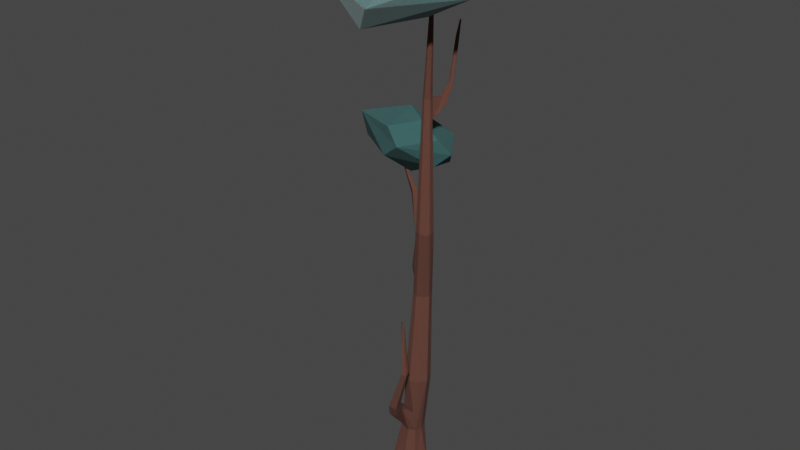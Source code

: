 # Source: TallTree.blend  (saved by Blender 2.92.15; exported with 4.5.12 LTS)
import bpy
from mathutils import Matrix  # noqa: F401  (used for matrix-valued properties, if any)

bpy.ops.wm.read_factory_settings(use_empty=True)
scene = bpy.context.scene
scene.name = 'Scene'

# ---- collections
col_collection = bpy.data.collections.new('Collection'); scene.collection.children.link(col_collection)

# ---- materials (node trees are filled in below, after node groups)
mat_dark_leaves_night = bpy.data.materials.new('dark leaves night')
mat_dark_leaves_night.use_transparent_shadow = False
mat_leaves_night = bpy.data.materials.new('leaves night')
mat_leaves_night.use_transparent_shadow = False
mat_branch_night = bpy.data.materials.new('branch night')
mat_branch_night.use_transparent_shadow = False

# ---- material node trees
mat_dark_leaves_night.use_nodes = True; mat_dark_leaves_night.node_tree.nodes.clear()
_N = mat_dark_leaves_night.node_tree.nodes; _L = mat_dark_leaves_night.node_tree.links
n0 = _N.new('ShaderNodeBsdfPrincipled'); n0.name = 'Principled BSDF'; n0.location = (10, 300)
n0.distribution = 'GGX'
n0.subsurface_method = 'BURLEY'
n0.inputs[0].default_value = (0.02909, 0.09702, 0.09577, 1.0)
n0.inputs[2].default_value = 1.0
n0.inputs[3].default_value = 1.45
n0.inputs[8].default_value = 1.0
n0.inputs[10].default_value = 0.65
n0.inputs[13].default_value = 0.75
n0.inputs[27].default_value = (0.0, 0.0, 0.0, 1.0)
n0.inputs[28].default_value = 1.0
n1 = _N.new('ShaderNodeOutputMaterial'); n1.name = 'Material Output'; n1.location = (300, 300)
_L.new(n0.outputs[0], n1.inputs[0])
n1.is_active_output = True
mat_leaves_night.use_nodes = True; mat_leaves_night.node_tree.nodes.clear()
_N = mat_leaves_night.node_tree.nodes; _L = mat_leaves_night.node_tree.links
n0 = _N.new('ShaderNodeBsdfPrincipled'); n0.name = 'Principled BSDF'; n0.location = (10, 300)
n0.distribution = 'GGX'
n0.subsurface_method = 'BURLEY'
n0.inputs[0].default_value = (0.085, 0.171, 0.1694, 1.0)
n0.inputs[2].default_value = 1.0
n0.inputs[3].default_value = 1.45
n0.inputs[8].default_value = 1.0
n0.inputs[10].default_value = 0.6333
n0.inputs[13].default_value = 0.825
n0.inputs[15].default_value = 0.3167
n0.inputs[24].default_value = 0.1492
n0.inputs[27].default_value = (0.0, 0.0, 0.0, 1.0)
n0.inputs[28].default_value = 1.0
n1 = _N.new('ShaderNodeOutputMaterial'); n1.name = 'Material Output'; n1.location = (300, 300)
_L.new(n0.outputs[0], n1.inputs[0])
n1.is_active_output = True
mat_branch_night.use_nodes = True; mat_branch_night.node_tree.nodes.clear()
_N = mat_branch_night.node_tree.nodes; _L = mat_branch_night.node_tree.links
n0 = _N.new('ShaderNodeBsdfPrincipled'); n0.name = 'Principled BSDF'; n0.location = (10, 300)
n0.distribution = 'GGX'
n0.subsurface_method = 'BURLEY'
n0.inputs[0].default_value = (0.1054, 0.04022, 0.0277, 1.0)
n0.inputs[2].default_value = 1.0
n0.inputs[3].default_value = 1.45
n0.inputs[8].default_value = 1.0
n0.inputs[10].default_value = 0.2625
n0.inputs[13].default_value = 0.5708
n0.inputs[27].default_value = (0.0, 0.0, 0.0, 1.0)
n0.inputs[28].default_value = 1.0
n1 = _N.new('ShaderNodeOutputMaterial'); n1.name = 'Material Output'; n1.location = (300, 300)
_L.new(n0.outputs[0], n1.inputs[0])
n1.is_active_output = True

# ---- world
world_world = bpy.data.worlds.new('World'); scene.world = world_world
world_world.use_nodes = True; world_world.node_tree.nodes.clear()
_N = world_world.node_tree.nodes; _L = world_world.node_tree.links
n0 = _N.new('ShaderNodeOutputWorld'); n0.name = 'World Output'; n0.location = (300, 300)
n1 = _N.new('ShaderNodeBackground'); n1.name = 'Background'; n1.location = (10, 300)
n1.inputs[0].default_value = (0.05088, 0.05088, 0.05088, 1.0)
_L.new(n1.outputs[0], n0.inputs[0])
n0.is_active_output = True
world_world.color = (0.05088, 0.05088, 0.05088)
world_world.use_sun_shadow = False
world_world.sun_shadow_jitter_overblur = 0.0

# ---- meshes
me_icosphere_009 = bpy.data.meshes.new('Icosphere.009')
me_icosphere_009.from_pydata([(-2.407, 4.808, -1.449), (-2.066, 3.269, -0.1932), (-2.712, 4.858, -0.6228), (-1.358, 4.686, -0.643), (-1.156, 3.81, -0.43), (-2.178, 4.186, -0.003408), (-1.986, 4.015, -1.579), (-2.186, 3.316, -0.9746), (-1.271, 3.864, -1.166), (-3.182, 3.953, -0.9972), (-3.003, 4.419, -1.293), (-1.464, 4.728, -1.425), (-0.9541, 4.04, -0.8173), (-1.734, 3.17, -0.5668), (-3.148, 3.692, -0.276), (-3.353, 4.196, -0.6813), (-1.637, 4.968, -1.028), (-1.581, 3.804, -0.06736), (-1.602, 4.672, 3.735), (-0.9416, 1.132, 3.354), (-2.176, 4.671, 4.559), (-0.4695, 4.857, 4.556), (0.4063, 3.044, 4.07), (-1.572, 3.387, 4.751), (-0.9912, 3.053, 2.7), (-1.273, 1.401, 2.791), (0.1007, 2.902, 3.381), (-2.692, 3.058, 3.272), (-0.3529, 4.565, 3.836), (-2.735, 1.851, 3.619), (-3.007, 2.935, 3.701), (-0.7252, 2.655, 4.421), (-1.087, 3.85, -9.575), (-1.205, 3.707, -8.242), (-0.7429, 3.543, -9.575), (-0.9606, 3.625, -8.242), (-0.8922, 3.404, -8.242), (-0.8661, 3.173, -9.575), (-0.9233, 3.225, -8.242), (-1.104, 3.048, -9.575), (-1.082, 3.162, -8.263), (-1.512, 3.129, -9.575), (-1.336, 3.235, -8.242), (-1.673, 3.435, -9.575), (-1.435, 3.502, -8.242), (-1.53, 3.751, -9.575), (-1.056, 3.572, -6.623), (-0.7743, 3.5, -6.598), (-0.7058, 3.278, -6.598), (-0.8081, 3.099, -6.598), (-1.018, 3.037, -6.623), (-1.188, 3.1, -6.623), (-1.287, 3.367, -6.623), (-1.16, 3.711, -4.314), (-0.97, 3.648, -4.314), (-0.9168, 3.476, -4.314), (-0.9963, 3.336, -4.314), (-1.13, 3.295, -4.314), (-1.262, 3.344, -4.314), (-1.339, 3.552, -4.314), (-0.9699, 3.389, -2.431), (-0.78, 3.325, -2.431), (-0.7579, 3.153, -2.431), (-0.8063, 3.076, -2.431), (-0.9398, 3.034, -2.431), (-1.072, 3.083, -2.431), (-1.114, 3.229, -2.431), (-1.265, 3.594, 0.6839), (-1.164, 3.56, 0.6839), (-1.152, 3.469, 0.6839), (-1.178, 3.428, 0.6839), (-1.249, 3.405, 0.6839), (-1.319, 3.432, 0.6839), (-1.342, 3.509, 0.6839), (-1.13, 3.354, 3.349), (-1.106, 3.346, 3.349), (-1.103, 3.325, 3.349), (-1.109, 3.316, 3.349), (-1.126, 3.311, 3.349), (-1.142, 3.317, 3.349), (-1.147, 3.335, 3.349), (-1.219, 3.424, -3.664), (-1.057, 3.584, -3.664), (-1.339, 3.552, -4.314), (-1.16, 3.711, -4.314), (-1.219, 3.424, -3.664), (-1.057, 3.584, -3.664), (-1.219, 3.424, -3.664), (-1.057, 3.584, -3.664), (-1.651, 3.771, -3.938), (-1.472, 3.931, -3.938), (-1.754, 3.995, -3.242), (-1.592, 4.154, -3.242), (-1.325, 3.869, -3.453), (-1.587, 3.801, -3.328), (-1.961, 4.034, -2.135), (-1.887, 4.114, -2.127), (-1.764, 3.987, -1.991), (-1.838, 3.907, -2.0), (-2.211, 3.962, -1.29), (-2.186, 3.99, -1.287), (-2.144, 3.946, -1.24), (-2.169, 3.918, -1.243), (-1.243, 3.558, 0.1928), (-1.098, 3.509, 0.1928), (-1.254, 3.576, 0.4383), (-1.086, 3.809, 0.6507), (-1.189, 3.835, 0.6368), (-1.016, 3.823, 0.4812), (-1.146, 3.881, 0.4068), (-1.092, 4.049, 0.9132), (-1.154, 4.066, 0.9058), (-1.046, 4.078, 0.8242), (-1.122, 4.121, 0.7891), (-1.227, 4.373, 1.883), (-1.266, 4.384, 1.888), (-1.198, 4.41, 1.851), (-1.246, 4.442, 1.855), (-1.17, 4.372, 2.274), (-1.185, 4.376, 2.276), (-1.159, 4.386, 2.262), (-1.177, 4.398, 2.263), (-0.9203, 3.118, -7.599), (-1.26, 3.198, -7.557), (-1.277, 2.69, -7.563), (-1.092, 2.709, -7.569), (-1.251, 2.958, -7.361), (-1.08, 2.883, -7.399), (-1.315, 2.85, -7.48), (-1.298, 3.216, -7.899), (-1.164, 2.504, -7.15), (-0.9788, 2.524, -7.156), (-1.201, 2.665, -7.066), (-0.9666, 2.698, -6.985), (-1.138, 2.772, -6.948), (-0.7563, 2.385, -5.912), (-0.6546, 2.421, -5.93), (-0.7988, 2.475, -5.879), (-0.6695, 2.53, -5.852), (-0.7763, 2.551, -5.827), (-0.8481, 2.449, -4.493), (-0.8197, 2.481, -4.499), (-0.8805, 2.468, -4.515), (-0.8524, 2.518, -4.509), (-0.8926, 2.501, -4.519)], [(128, 129)], [(6, 10, 0), (0, 10, 2), (8, 12, 13), (7, 13, 14), (0, 2, 16), (11, 16, 12), (1, 4, 17), (14, 1, 5), (2, 14, 5), (3, 2, 5), (4, 3, 17), (17, 3, 5), (5, 1, 17), (12, 3, 4), (12, 16, 3), (16, 2, 3), (15, 14, 2), (14, 13, 1), (13, 4, 1), (13, 12, 4), (11, 0, 16), (2, 10, 15), (10, 9, 15), (15, 9, 14), (9, 7, 14), (7, 8, 13), (8, 11, 12), (6, 0, 11), (10, 6, 9), (6, 7, 9), (8, 6, 11), (6, 8, 7), (24, 27, 18), (18, 27, 20), (26, 22, 19), (25, 19, 29), (18, 20, 21), (28, 21, 22), (19, 22, 31), (29, 19, 23), (20, 29, 23), (21, 20, 23), (22, 21, 31), (31, 21, 23), (23, 19, 31), (30, 29, 20), (28, 18, 21), (20, 27, 30), (30, 27, 29), (27, 25, 29), (25, 26, 19), (26, 28, 22), (24, 18, 28), (24, 25, 27), (26, 24, 28), (24, 26, 25), (35, 34, 32), (38, 39, 37), (44, 45, 43), (33, 32, 45), (33, 35, 32), (35, 36, 34), (41, 39, 40, 42), (38, 40, 39), (43, 41, 42, 44), (37, 34, 36, 38), (44, 33, 45), (36, 35, 47, 48), (39, 41, 43, 45, 32, 34, 37), (51, 50, 57, 58), (35, 33, 46, 47), (123, 122, 50, 51), (44, 42, 129, 123, 51, 52), (40, 38, 49, 50, 122), (38, 36, 48, 49), (33, 44, 52, 46), (59, 58, 65, 66, 81), (47, 46, 53, 54), (49, 48, 55, 56), (46, 52, 59, 53), (48, 47, 54, 55), (52, 51, 58, 59), (50, 49, 56, 57), (63, 62, 69, 70), (57, 56, 63, 64), (58, 57, 64, 65), (54, 53, 82, 60, 61), (56, 55, 62, 63), (82, 81, 66, 60), (55, 54, 61, 62), (71, 70, 77, 78), (60, 66, 73, 67, 105, 103), (62, 61, 104, 68, 69), (66, 65, 72, 73), (64, 63, 70, 71), (65, 64, 71, 72), (104, 103, 105, 67, 68), (80, 79, 78, 77, 76, 75, 74), (72, 71, 78, 79), (68, 67, 74, 75), (70, 69, 76, 77), (67, 73, 80, 74), (69, 68, 75, 76), (73, 72, 79, 80), (82, 53, 84, 86), (86, 84, 90, 92, 93), (59, 81, 85, 83), (53, 59, 83, 84), (81, 82, 86, 85), (85, 86, 88, 87), (90, 89, 91, 92), (84, 83, 89, 90), (91, 94, 98, 95), (83, 85, 94, 91, 89), (85, 86, 93, 94), (95, 98, 102, 99), (92, 91, 95, 96), (94, 93, 97, 98), (93, 92, 96, 97), (102, 101, 100, 99), (96, 95, 99, 100), (98, 97, 101, 102), (97, 96, 100, 101), (61, 60, 103, 104), (68, 67, 107, 106), (109, 108, 112, 113), (104, 68, 106, 108), (105, 104, 108, 109), (67, 105, 109, 107), (111, 113, 117, 115), (108, 106, 110, 112), (107, 109, 113, 111), (106, 107, 111, 110), (115, 117, 121, 119), (110, 111, 115, 114), (113, 112, 116, 117), (112, 110, 114, 116), (120, 118, 119, 121), (114, 115, 119, 118), (117, 116, 120, 121), (116, 114, 118, 120), (123, 129, 42, 124, 128, 126), (127, 126, 134, 133), (42, 40, 125, 124), (122, 123, 126, 127), (40, 122, 127, 125), (127, 38, 40, 125), (122, 38, 127), (133, 134, 139, 138), (128, 124, 130, 132), (126, 128, 132, 134), (125, 127, 133, 131), (124, 125, 131, 130), (139, 137, 142, 144), (132, 130, 135, 137), (134, 132, 137, 139), (131, 133, 138, 136), (130, 131, 136, 135), (140, 141, 143, 144, 142), (136, 138, 143, 141), (135, 136, 141, 140), (138, 139, 144, 143), (137, 135, 140, 142)])
me_icosphere_009.polygons.foreach_set('material_index', [0, 0, 0, 0, 0, 0, 0, 0, 0, 0, 0, 0, 0, 0, 0, 0, 0, 0, 0, 0, 0, 0, 0, 0, 0, 0, 0, 0, 0, 0, 0, 0, 2, 2, 2, 2, 2, 2, 2, 2, 2, 2, 2, 2, 2, 2, 2, 2, 2, 2, 2, 2, 2, 2, 2, 2, 3, 3, 3, 3, 3, 3, 3, 3, 3, 3, 3, 3, 3, 3, 3, 3, 3, 3, 3, 3, 3, 3, 3, 3, 3, 3, 3, 3, 3, 3, 3, 3, 3, 3, 3, 3, 3, 3, 3, 3, 3, 3, 3, 3, 3, 3, 3, 3, 3, 3, 3, 3, 3, 3, 3, 3, 3, 3, 3, 3, 3, 3, 3, 3, 3, 3, 3, 3, 3, 3, 3, 3, 3, 3, 3, 3, 3, 3, 3, 3, 3, 3, 3, 3, 3, 3, 3, 3, 3, 3, 3, 3, 3, 3, 3, 3, 3, 3, 3, 3, 3, 3, 3, 3, 3, 3, 3])
_uv = me_icosphere_009.uv_layers.new(name='UVMap')
_uv.uv.foreach_set('vector', [0.2727, 0.0, 0.25, 0.1181, 0.3406, 0.1176, 0.3406, 0.1176, 0.25, 0.1181, 0.3186, 0.2886, 0.6812, 0.1575, 0.6364, 0.2362, 0.8182, 0.2362, 0.863, 0.1575, 0.8182, 0.2362, 0.9851, 0.289, 0.3406, 0.1176, 0.3186, 0.2886, 0.4545, 0.2362, 0.4994, 0.1575, 0.4545, 0.2362, 0.6364, 0.2362, 0.8643, 0.3149, 0.6824, 0.3149, 0.7273, 0.3937, 0.9851, 0.289, 0.8643, 0.3149, 0.9325, 0.4318, 0.3186, 0.2886, 0.1069, 0.289, 0.1818, 0.3937, 0.5006, 0.3149, 0.3186, 0.2886, 0.3513, 0.4125, 0.6824, 0.3149, 0.5006, 0.3149, 0.5909, 0.3937, 0.5909, 0.3937, 0.5006, 0.3149, 0.5224, 0.4325, 0.9325, 0.4318, 0.8643, 0.3149, 0.8636, 0.3937, 0.6364, 0.2362, 0.5006, 0.3149, 0.6824, 0.3149, 0.6364, 0.2362, 0.4545, 0.2362, 0.5006, 0.3149, 0.4545, 0.2362, 0.3186, 0.2886, 0.5006, 0.3149, 0.1818, 0.2362, 0.1069, 0.289, 0.3186, 0.2886, 0.9851, 0.289, 0.8182, 0.2362, 0.8643, 0.3149, 0.8182, 0.2362, 0.6824, 0.3149, 0.8643, 0.3149, 0.8182, 0.2362, 0.6364, 0.2362, 0.6824, 0.3149, 0.4994, 0.1575, 0.3406, 0.1176, 0.4545, 0.2362, 0.3186, 0.2886, 0.25, 0.1181, 0.1818, 0.2362, 0.25, 0.1181, 0.1357, 0.1575, 0.1818, 0.2362, 0.1818, 0.2362, 0.1357, 0.1575, 0.1069, 0.289, 0.1357, 0.1575, 0.0, 0.1575, 0.1069, 0.289, 0.863, 0.1575, 0.6812, 0.1575, 0.8182, 0.2362, 0.6812, 0.1575, 0.4994, 0.1575, 0.6364, 0.2362, 0.478, 0.04062, 0.3867, 0.1176, 0.4994, 0.1575, 0.1364, 0.07873, 0.06787, 0.0399, 0.1357, 0.1575, 0.06787, 0.0399, 0.0, 0.1575, 0.1357, 0.1575, 0.6812, 0.1575, 0.6364, 0.07873, 0.4994, 0.1575, 0.8059, 0.05993, 0.6812, 0.1575, 0.863, 0.1575, 0.2727, 0.0, 0.1947, 0.1372, 0.3406, 0.1176, 0.3406, 0.1176, 0.1947, 0.1372, 0.3186, 0.2886, 0.6812, 0.1575, 0.6587, 0.2743, 0.8405, 0.2743, 0.863, 0.1575, 0.8405, 0.2743, 0.9851, 0.289, 0.3406, 0.1176, 0.3186, 0.2886, 0.4768, 0.2743, 0.4994, 0.1575, 0.4768, 0.2743, 0.6587, 0.2743, 0.8405, 0.2743, 0.6587, 0.2743, 0.7273, 0.3937, 0.9851, 0.289, 0.8405, 0.2743, 0.9325, 0.4318, 0.3186, 0.2886, 0.1069, 0.289, 0.1818, 0.3937, 0.4768, 0.2743, 0.3186, 0.2886, 0.3513, 0.4125, 0.6587, 0.2743, 0.4768, 0.2743, 0.5909, 0.3937, 0.5909, 0.3937, 0.4768, 0.2743, 0.5224, 0.4325, 0.9325, 0.4318, 0.8405, 0.2743, 0.8636, 0.3937, 0.1818, 0.2362, 0.1069, 0.289, 0.3186, 0.2886, 0.4994, 0.1575, 0.3406, 0.1176, 0.4768, 0.2743, 0.3186, 0.2886, 0.1947, 0.1372, 0.1818, 0.2362, 0.1818, 0.2362, 0.1361, 0.1168, 0.1069, 0.289, 0.1361, 0.1168, 0.0, 0.1575, 0.1069, 0.289, 0.863, 0.1575, 0.6812, 0.1575, 0.8405, 0.2743, 0.6812, 0.1575, 0.4994, 0.1575, 0.6587, 0.2743, 0.478, 0.04062, 0.3867, 0.1176, 0.4994, 0.1575, 0.06787, 0.0399, 0.0, 0.1575, 0.1361, 0.1168, 0.6812, 0.1575, 0.6364, 0.07873, 0.4994, 0.1575, 0.8059, 0.05993, 0.6812, 0.1575, 0.863, 0.1575, 0.8698, 1.0, 0.7858, 0.5, 0.9658, 0.5, 0.6048, 1.0, 0.52, 0.5, 0.6289, 0.5, 0.2142, 1.0, 0.1139, 0.5, 0.2546, 0.5, 0.03655, 1.0, 0.01843, 0.5, 0.1139, 0.5, 0.9881, 1.0, 0.8698, 1.0, 0.9658, 0.5, 0.8698, 1.0, 0.7298, 1.0, 0.7858, 0.5, 0.3952, 0.5, 0.52, 0.5, 0.4961, 1.0, 0.3861, 1.0, 0.6048, 1.0, 0.4961, 1.0, 0.52, 0.5, 0.2546, 0.5, 0.3952, 0.5, 0.3861, 1.0, 0.2142, 1.0, 0.6289, 0.5, 0.7858, 0.5, 0.7298, 1.0, 0.6048, 1.0, 0.2142, 1.0, 0.03655, 1.0, 0.1139, 0.5, 0.7298, 1.0, 0.8698, 1.0, 0.8698, 1.0, 0.7298, 1.0, 0.7794, 0.01734, 0.6066, 0.06468, 0.5191, 0.2432, 0.5962, 0.4268, 0.7875, 0.4776, 0.9664, 0.2996, 0.9218, 0.0865, 0.3861, 1.0, 0.4961, 1.0, 0.4961, 1.0, 0.3861, 1.0, 0.8698, 1.0, 0.9881, 1.0, 0.9881, 1.0, 0.8698, 1.0, 0.3861, 1.0, 0.4961, 1.0, 0.4961, 1.0, 0.3861, 1.0, 0.2142, 1.0, 0.3861, 1.0, 0.3861, 1.0, 0.3861, 1.0, 0.3861, 1.0, 0.2142, 1.0, 0.4961, 1.0, 0.6048, 1.0, 0.6048, 1.0, 0.4961, 1.0, 0.4961, 1.0, 0.6048, 1.0, 0.7298, 1.0, 0.7298, 1.0, 0.6048, 1.0, 0.03655, 1.0, 0.2142, 1.0, 0.2142, 1.0, 0.03655, 1.0, 0.2142, 1.0, 0.3861, 1.0, 0.3861, 1.0, 0.2142, 1.0, 0.2142, 1.0, 0.8698, 1.0, 0.9881, 1.0, 0.9881, 1.0, 0.8698, 1.0, 0.6048, 1.0, 0.7298, 1.0, 0.7298, 1.0, 0.6048, 1.0, 0.03655, 1.0, 0.2142, 1.0, 0.2142, 1.0, 0.03655, 1.0, 0.7298, 1.0, 0.8698, 1.0, 0.8698, 1.0, 0.7298, 1.0, 0.2142, 1.0, 0.3861, 1.0, 0.3861, 1.0, 0.2142, 1.0, 0.4961, 1.0, 0.6048, 1.0, 0.6048, 1.0, 0.4961, 1.0, 0.6048, 1.0, 0.7298, 1.0, 0.7298, 1.0, 0.6048, 1.0, 0.4961, 1.0, 0.6048, 1.0, 0.6048, 1.0, 0.4961, 1.0, 0.3861, 1.0, 0.4961, 1.0, 0.4961, 1.0, 0.3861, 1.0, 0.8698, 1.0, 0.9881, 1.0, 0.9881, 1.0, 0.9881, 1.0, 0.8698, 1.0, 0.6048, 1.0, 0.7298, 1.0, 0.7298, 1.0, 0.6048, 1.0, 0.03655, 1.0, 0.2142, 1.0, 0.2142, 1.0, 0.03655, 1.0, 0.7298, 1.0, 0.8698, 1.0, 0.8698, 1.0, 0.7298, 1.0, 0.4961, 1.0, 0.6048, 1.0, 0.6048, 1.0, 0.4961, 1.0, 0.03655, 1.0, 0.2142, 1.0, 0.2142, 1.0, 0.03655, 1.0, 0.03655, 1.0, 0.03655, 1.0, 0.7298, 1.0, 0.8698, 1.0, 0.8698, 1.0, 0.8698, 1.0, 0.7298, 1.0, 0.2142, 1.0, 0.3861, 1.0, 0.3861, 1.0, 0.2142, 1.0, 0.4961, 1.0, 0.6048, 1.0, 0.6048, 1.0, 0.4961, 1.0, 0.3861, 1.0, 0.4961, 1.0, 0.4961, 1.0, 0.3861, 1.0, 0.8698, 1.0, 0.9881, 1.0, 0.9881, 1.0, 0.9881, 1.0, 0.8698, 1.0, 0.03362, 0.2996, 0.09621, 0.07323, 0.2442, 0.01292, 0.3934, 0.06468, 0.4824, 0.2203, 0.4184, 0.4076, 0.2123, 0.4778, 0.3861, 1.0, 0.4961, 1.0, 0.4961, 1.0, 0.3861, 1.0, 0.8698, 1.0, 0.9881, 1.0, 0.9881, 1.0, 0.8698, 1.0, 0.6048, 1.0, 0.7298, 1.0, 0.7298, 1.0, 0.6048, 1.0, 0.03655, 1.0, 0.2142, 1.0, 0.2142, 1.0, 0.03655, 1.0, 0.7298, 1.0, 0.8698, 1.0, 0.8698, 1.0, 0.7298, 1.0, 0.2142, 1.0, 0.3861, 1.0, 0.3861, 1.0, 0.2142, 1.0, 0.9881, 1.0, 0.9881, 1.0, 0.9881, 1.0, 0.9881, 1.0, 0.9881, 1.0, 0.9881, 1.0, 0.9881, 1.0, 0.9881, 1.0, 0.9881, 1.0, 0.2142, 1.0, 0.2142, 1.0, 0.2142, 1.0, 0.2142, 1.0, 0.03655, 1.0, 0.2142, 1.0, 0.2142, 1.0, 0.03655, 1.0, 0.2142, 1.0, 0.03655, 1.0, 0.03655, 1.0, 0.2142, 1.0, 0.2142, 1.0, 0.03655, 1.0, 0.03655, 1.0, 0.2142, 1.0, 0.03655, 1.0, 0.2142, 1.0, 0.2142, 1.0, 0.03655, 1.0, 0.03655, 1.0, 0.2142, 1.0, 0.2142, 1.0, 0.03655, 1.0, 0.2142, 1.0, 0.2142, 1.0, 0.2142, 1.0, 0.2142, 1.0, 0.2142, 1.0, 0.2142, 1.0, 0.2142, 1.0, 0.2142, 1.0, 0.2142, 1.0, 0.2142, 1.0, 0.03655, 1.0, 0.03655, 1.0, 0.2142, 1.0, 0.2142, 1.0, 0.2142, 1.0, 0.2142, 1.0, 0.2142, 1.0, 0.03655, 1.0, 0.2142, 1.0, 0.2142, 1.0, 0.03655, 1.0, 0.2142, 1.0, 0.03655, 1.0, 0.03655, 1.0, 0.2142, 1.0, 0.9881, 1.0, 0.9881, 1.0, 0.9881, 1.0, 0.9881, 1.0, 0.2142, 1.0, 0.03655, 1.0, 0.03655, 1.0, 0.2142, 1.0, 0.03655, 1.0, 0.2142, 1.0, 0.2142, 1.0, 0.03655, 1.0, 0.2142, 1.0, 0.03655, 1.0, 0.03655, 1.0, 0.2142, 1.0, 0.9881, 1.0, 0.9881, 1.0, 0.9881, 1.0, 0.9881, 1.0, 0.8698, 1.0, 0.9881, 1.0, 0.9881, 1.0, 0.8698, 1.0, 0.8698, 1.0, 0.9881, 1.0, 0.9881, 1.0, 0.8698, 1.0, 0.0, 0.0, 0.0, 0.0, 0.0, 0.0, 0.0, 0.0, 0.8698, 1.0, 0.8698, 1.0, 0.8698, 1.0, 0.8698, 1.0, 0.0, 0.0, 0.0, 0.0, 0.0, 0.0, 0.0, 0.0, 0.9881, 1.0, 0.9881, 1.0, 0.9881, 1.0, 0.9881, 1.0, 0.9881, 1.0, 0.9881, 1.0, 0.9881, 1.0, 0.9881, 1.0, 0.8698, 1.0, 0.8698, 1.0, 0.8698, 1.0, 0.8698, 1.0, 0.9881, 1.0, 0.9881, 1.0, 0.9881, 1.0, 0.9881, 1.0, 0.8698, 1.0, 0.9881, 1.0, 0.9881, 1.0, 0.8698, 1.0, 0.9881, 1.0, 0.9881, 1.0, 0.9881, 1.0, 0.9881, 1.0, 0.8698, 1.0, 0.9881, 1.0, 0.9881, 1.0, 0.8698, 1.0, 0.0, 0.0, 0.0, 0.0, 0.0, 0.0, 0.0, 0.0, 0.8698, 1.0, 0.8698, 1.0, 0.8698, 1.0, 0.8698, 1.0, 0.0, 0.0, 0.0, 0.0, 0.0, 0.0, 0.0, 0.0, 0.8698, 1.0, 0.9881, 1.0, 0.9881, 1.0, 0.8698, 1.0, 0.0, 0.0, 0.0, 0.0, 0.0, 0.0, 0.0, 0.0, 0.8698, 1.0, 0.8698, 1.0, 0.8698, 1.0, 0.8698, 1.0, 0.3861, 1.0, 0.3861, 1.0, 0.3861, 1.0, 0.3861, 1.0, 0.3861, 1.0, 0.3861, 1.0, 0.4961, 1.0, 0.3861, 1.0, 0.3861, 1.0, 0.4961, 1.0, 0.3861, 1.0, 0.4961, 1.0, 0.4961, 1.0, 0.3861, 1.0, 0.4961, 1.0, 0.3861, 1.0, 0.3861, 1.0, 0.4961, 1.0, 0.4961, 1.0, 0.4961, 1.0, 0.4961, 1.0, 0.4961, 1.0, 0.0, 0.0, 0.0, 0.0, 0.0, 0.0, 0.0, 0.0, 0.4961, 1.0, 0.0, 0.0, 0.0, 0.0, 0.4961, 1.0, 0.3861, 1.0, 0.3861, 1.0, 0.4961, 1.0, 0.3861, 1.0, 0.3861, 1.0, 0.3861, 1.0, 0.3861, 1.0, 0.3861, 1.0, 0.3861, 1.0, 0.3861, 1.0, 0.3861, 1.0, 0.4961, 1.0, 0.4961, 1.0, 0.4961, 1.0, 0.4961, 1.0, 0.3861, 1.0, 0.4961, 1.0, 0.4961, 1.0, 0.3861, 1.0, 0.3861, 1.0, 0.3861, 1.0, 0.3861, 1.0, 0.3861, 1.0, 0.3861, 1.0, 0.3861, 1.0, 0.3861, 1.0, 0.3861, 1.0, 0.3861, 1.0, 0.3861, 1.0, 0.3861, 1.0, 0.3861, 1.0, 0.4961, 1.0, 0.4961, 1.0, 0.4961, 1.0, 0.4961, 1.0, 0.3861, 1.0, 0.4961, 1.0, 0.4961, 1.0, 0.3861, 1.0, 0.3861, 1.0, 0.4961, 1.0, 0.4961, 1.0, 0.3861, 1.0, 0.3861, 1.0, 0.4961, 1.0, 0.4961, 1.0, 0.4961, 1.0, 0.4961, 1.0, 0.3861, 1.0, 0.4961, 1.0, 0.4961, 1.0, 0.3861, 1.0, 0.4961, 1.0, 0.3861, 1.0, 0.3861, 1.0, 0.4961, 1.0, 0.3861, 1.0, 0.3861, 1.0, 0.3861, 1.0, 0.3861, 1.0])
me_icosphere_009.materials.append(mat_dark_leaves_night)
me_icosphere_009.materials.append(None)
me_icosphere_009.materials.append(mat_leaves_night)
me_icosphere_009.materials.append(mat_branch_night)
me_icosphere_009.use_remesh_fix_poles = True
me_icosphere_009.use_remesh_preserve_attributes = False
me_icosphere_009.use_mirror_vertex_groups = False
me_icosphere_009.update()

# ---- objects
ob_icosphere_007 = bpy.data.objects.new('Icosphere.007', me_icosphere_009)

# ---- transforms, parenting, visibility, modifiers, constraints
ob_icosphere_007.location = (4.703, -14.58, 37.14)
ob_icosphere_007.rotation_euler = (0.001146, 0.04418, 0.01277)
ob_icosphere_007.scale = (4.239, 4.236, 3.879)
ob_icosphere_007.lineart.crease_threshold = 0.0

# ---- collection membership
col_collection.objects.link(ob_icosphere_007)

# ---- scene / render settings (as saved in the file)
scene.frame_start = 1; scene.frame_end = 250; scene.frame_set(4)
scene.render.engine = 'BLENDER_EEVEE_NEXT'
scene.cycles.use_denoising = False
scene.cycles.samples = 128
scene.cycles.sampling_pattern = 'TABULATED_SOBOL'
scene.cycles.use_adaptive_sampling = False
scene.cycles.use_light_tree = False
scene.view_settings.view_transform = 'Filmic'
bpy.context.view_layer.update()

# ---- added for rendering (the .blend has no active camera and no usable light): camera, sun
cam_auto = bpy.data.cameras.new('AutoCamera')
cam_auto.lens = 50.0
cam_auto.sensor_width = 36.0
cam_auto.clip_end = 1000.0
ob_auto_camera = bpy.data.objects.new('AutoCamera', cam_auto)
scene.collection.objects.link(ob_auto_camera)
ob_auto_camera.location = (54.7654, -69.9882, 73.5929)
ob_auto_camera.rotation_euler = (1.09748, -7.21219e-08, 0.694738)
scene.camera = ob_auto_camera
light_auto_sun = bpy.data.lights.new('AutoSun', 'SUN')
light_auto_sun.energy = 3.0
light_auto_sun.angle = 0.0523599
ob_auto_sun = bpy.data.objects.new('AutoSun', light_auto_sun)
scene.collection.objects.link(ob_auto_sun)
ob_auto_sun.rotation_euler = (0.872665, 0.174533, 0.523599)
bpy.context.view_layer.update()
